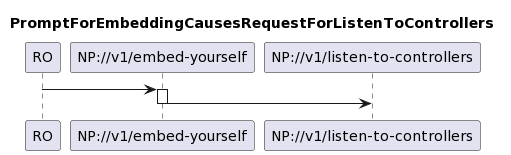

The diagram above was rendered by PlantUML. Its source (embedded in the PNG):
@startuml
skinparam responseMessageBelowArrow true

title PromptForEmbeddingCausesRequestForListenToControllers

participant "RO" as RO
participant "NP://v1/embed-yourself" as NP_embedYourself
participant "NP://v1/listen-to-controllers" as NP_listen

RO -> NP_embedYourself
activate NP_embedYourself

NP_embedYourself -> NP_listen
deactivate NP_embedYourself
@enduml